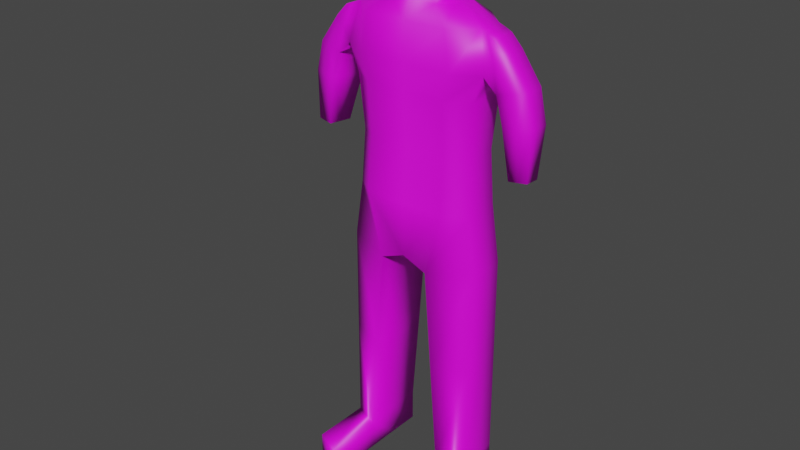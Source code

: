 # Source: secondHumanPlayer.blend  (saved by Blender 2.80.75; exported with 4.5.12 LTS)
import bpy
from mathutils import Matrix  # noqa: F401  (used for matrix-valued properties, if any)

bpy.ops.wm.read_factory_settings(use_empty=True)
scene = bpy.context.scene
scene.name = 'Scene'

# ---- collections
col_collection = bpy.data.collections.new('Collection'); scene.collection.children.link(col_collection)

# ---- images (referenced by path relative to the original .blend; pixels are not part of the script)
import os
ASSET_DIR = os.environ.get("B2B_ASSET_DIR", "")  # directory of the original .blend (textures are referenced by path, not embedded)
HERE = os.path.dirname(os.path.abspath(__file__))  # packed textures are extracted next to this script under _unpacked/

def load_image(name, relpath, width, height, colorspace="sRGB"):
    """Load a texture the original file referenced (path relative to the .blend, or extracted next to this script)."""
    p = next((c for c in (os.path.join(HERE, relpath), os.path.join(ASSET_DIR, relpath)) if relpath and os.path.exists(c)), "")
    if p:
        img = bpy.data.images.load(p, check_existing=True)
        img.name = name
    else:  # same state as the original file: an image datablock whose file is absent (Cycles renders it pink)
        img = bpy.data.images.new(name, width, height)
        img.source = "FILE"
        img.filepath = "//" + (relpath or name)
    img.colorspace_settings.name = colorspace
    return img
img_humanuv_psd = load_image('HumanUV.psd', 'HumanUV.jpg', 1024, 1024, 'sRGB')

# ---- materials (node trees are filled in below, after node groups)
mat_material_001 = bpy.data.materials.new('Material.001')

# ---- material node trees
mat_material_001.use_nodes = True; mat_material_001.node_tree.nodes.clear()
_N = mat_material_001.node_tree.nodes; _L = mat_material_001.node_tree.links
n0 = _N.new('ShaderNodeOutputMaterial'); n0.name = 'Material Output'; n0.location = (300, 300)
n1 = _N.new('ShaderNodeBsdfPrincipled'); n1.name = 'Principled BSDF'; n1.location = (10, 300)
n1.distribution = 'GGX'
n1.subsurface_method = 'BURLEY'
n1.inputs[3].default_value = 1.45
n1.inputs[27].default_value = (0.0, 0.0, 0.0, 1.0)
n1.inputs[28].default_value = 1.0
n2 = _N.new('ShaderNodeTexImage'); n2.name = 'Image Texture'; n2.location = (-338, 294)
n2.image = img_humanuv_psd
_L.new(n1.outputs[0], n0.inputs[0])
_L.new(n2.outputs[0], n1.inputs[0])
n0.is_active_output = True

# ---- world
world_world = bpy.data.worlds.new('World'); scene.world = world_world
world_world.use_nodes = True; world_world.node_tree.nodes.clear()
_N = world_world.node_tree.nodes; _L = world_world.node_tree.links
n0 = _N.new('ShaderNodeOutputWorld'); n0.name = 'World Output'; n0.location = (300, 300)
n1 = _N.new('ShaderNodeBackground'); n1.name = 'Background'; n1.location = (10, 300)
n1.inputs[0].default_value = (0.05088, 0.05088, 0.05088, 1.0)
_L.new(n1.outputs[0], n0.inputs[0])
n0.is_active_output = True
world_world.color = (0.05088, 0.05088, 0.05088)
world_world.use_sun_shadow = False
world_world.sun_shadow_jitter_overblur = 0.0

# ---- meshes
me_cube_005 = bpy.data.meshes.new('Cube.005')
me_cube_005.from_pydata([(1.154, -0.3078, 1.401), (1.154, 0.3087, 1.401), (0.963, -0.3022, -0.6763), (1.0, -0.3022, 1.0), (0.963, 0.3022, -0.6763), (1.0, 0.3022, 1.0), (0.13, 0.668, -0.8063), (1.023, -0.2036, 1.992), (1.023, 0.1846, 1.992), (0.5834, -0.2036, 2.226), (0.5834, 0.1846, 2.226), (0.7481, -0.5215, 1.401), (0.6484, 0.5215, 1.0), (0.6484, -0.5215, -0.6763), (0.5184, 0.668, -0.8063), (0.7481, 0.5215, 1.401), (0.6484, -0.5215, 1.0), (0.6631, -0.5215, 1.992), (0.6631, 0.5215, 1.992), (0.3783, -0.3445, 2.226), (0.3783, 0.3255, 2.226), (1.096, -0.3022, -1.569), (1.096, 0.3022, -1.569), (0.3989, -0.5215, -1.672), (0.5184, 0.668, -1.384), (0.13, 0.668, -1.384), (1.431, 0.1449, 1.739), (1.431, -0.2433, 1.739), (1.26, 0.1449, 1.918), (1.26, -0.2433, 1.918), (1.366, -0.3078, 1.205), (1.366, 0.3087, 1.205), (1.749, 0.1449, 1.294), (1.749, -0.2433, 1.294), (1.154, 0.0, 1.401), (0.963, 0.0, -0.6763), (1.0, 0.0, 1.0), (1.023, 0.0, 1.992), (0.5834, 0.0, 2.226), (0.3783, 0.0, 2.226), (1.096, 0.0, -1.569), (0.3989, 0.0, -1.672), (1.431, -0.06184, 1.739), (1.26, -0.06184, 1.918), (1.366, 0.0, 1.205), (1.749, -0.06184, 1.294), (1.293, -0.283, 1.57), (1.142, -0.2316, 1.955), (1.142, 0.1728, 1.955), (1.293, 0.234, 1.57), (1.557, -0.283, 1.249), (1.557, 0.234, 1.249), (1.586, -0.08235, 0.03382), (1.142, -0.03107, 1.955), (1.467, -0.01111, 0.7727), (1.482, -0.3175, 0.8005), (1.862, -0.05068, 0.805), (1.871, -0.2312, 0.8217), (1.677, -0.2816, 0.812), (1.652, 0.2326, 0.7645), (1.852, 0.1549, 0.786), (1.452, 0.2957, 0.7449), (1.596, -0.2891, 0.05248), (1.852, -0.1089, 0.05555), (1.858, -0.2302, 0.06676), (1.727, -0.2641, 0.06025), (1.71, 0.08142, 0.02833), (1.845, 0.02925, 0.04278), (1.576, 0.1229, 0.01516), (1.719, -0.09574, 0.04469), (1.096, 0.0, -4.869), (1.096, 0.3022, -4.869), (0.6484, -0.5215, -4.814), (1.096, -0.3022, -4.869), (0.6484, 0.5215, -4.814), (0.6484, 0.0, -4.814), (1.096, 0.0, -5.363), (1.096, 0.3022, -5.363), (0.6484, -0.5215, -5.308), (1.096, -0.3022, -5.363), (0.6484, 0.5215, -5.308), (0.6484, 0.0, -5.308), (0.6484, -1.448, -4.814), (1.096, -1.229, -4.869), (1.096, -1.229, -5.363), (0.6484, -1.448, -5.308), (0.2193, -0.2569, 2.483), (0.2328, 0.2372, 2.483), (0.3783, 0.0, 2.483), (0.2543, -0.3715, 2.704), (0.2742, 0.3554, 2.704), (0.4882, 0.006445, 2.704), (0.2698, -0.3821, 3.322), (0.2931, 0.3657, 3.322), (0.5435, 0.006717, 3.322), (0.1912, -0.1507, 3.531), (0.1992, 0.1406, 3.531), (0.2849, 0.0007616, 3.531), (0.6484, 0.5215, -0.6763), (0.3989, 0.5215, -1.672), (0.9272, 0.2658, 0.1618), (0.9272, -0.2658, 0.1618), (0.6342, -0.4587, 0.1618), (0.6342, 0.4587, 0.1618), (0.9272, 0.0, 0.1618), (0.0, -0.5215, 1.401), (-1.154, -0.3078, 1.401), (-1.154, 0.3087, 1.401), (0.0, 0.5215, 1.401), (-0.963, -0.3022, -0.6763), (-1.0, -0.3022, 1.0), (-0.963, 0.3022, -0.6763), (-1.0, 0.3022, 1.0), (-0.13, 0.668, -0.8063), (0.0, 0.5215, 1.0), (0.0, -0.5215, -0.6763), (0.0, -0.5215, 1.0), (-1.023, -0.2036, 1.992), (0.0, -0.5215, 1.992), (-1.023, 0.1846, 1.992), (0.0, 0.5215, 1.992), (-0.5834, -0.2036, 2.226), (0.0, -0.3445, 2.226), (-0.5834, 0.1846, 2.226), (0.0, 0.3255, 2.226), (-0.7481, -0.5215, 1.401), (-0.6484, 0.5215, 1.0), (-0.6484, -0.5215, -0.6763), (-0.5184, 0.668, -0.8063), (-0.7481, 0.5215, 1.401), (-0.6484, -0.5215, 1.0), (-0.6631, -0.5215, 1.992), (-0.6631, 0.5215, 1.992), (-0.3783, -0.3445, 2.226), (-0.3783, 0.3255, 2.226), (-1.096, -0.3022, -1.569), (-1.096, 0.3022, -1.569), (-0.3989, -0.5215, -1.672), (-0.5184, 0.668, -1.384), (-0.13, 0.668, -1.384), (0.0, -0.5215, -1.514), (-1.431, 0.1449, 1.739), (-1.431, -0.2433, 1.739), (-1.26, 0.1449, 1.918), (-1.26, -0.2433, 1.918), (-1.366, -0.3078, 1.205), (-1.366, 0.3087, 1.205), (-1.749, 0.1449, 1.294), (-1.749, -0.2433, 1.294), (-1.154, 0.0, 1.401), (-0.963, 0.0, -0.6763), (-1.0, 0.0, 1.0), (0.0, 0.0, 1.401), (0.0, 0.0, 1.0), (0.0, 0.0, -0.6763), (-1.023, 0.0, 1.992), (0.0, 0.0, 1.992), (-0.5834, 0.0, 2.226), (0.0, 0.0, 2.226), (-0.3783, 0.0, 2.226), (-1.096, 0.0, -1.569), (0.0, 0.0, -1.514), (-0.3989, 0.0, -1.672), (-1.431, -0.06184, 1.739), (-1.26, -0.06184, 1.918), (-1.366, 0.0, 1.205), (-1.749, -0.06184, 1.294), (-1.293, -0.283, 1.57), (-1.142, -0.2316, 1.955), (-1.142, 0.1728, 1.955), (-1.293, 0.234, 1.57), (-1.557, -0.283, 1.249), (-1.557, 0.234, 1.249), (-1.586, -0.08235, 0.03382), (-1.142, -0.03107, 1.955), (-1.467, -0.01111, 0.7727), (-1.482, -0.3175, 0.8005), (-1.862, -0.05068, 0.805), (-1.871, -0.2312, 0.8217), (-1.677, -0.2816, 0.812), (-1.652, 0.2326, 0.7645), (-1.852, 0.1549, 0.786), (-1.452, 0.2957, 0.7449), (-1.596, -0.2891, 0.05248), (-1.852, -0.1089, 0.05555), (-1.858, -0.2302, 0.06676), (-1.727, -0.2641, 0.06025), (-1.71, 0.08142, 0.02833), (-1.845, 0.02925, 0.04278), (-1.576, 0.1229, 0.01516), (-1.719, -0.09574, 0.04469), (-1.096, 0.0, -4.869), (-1.096, 0.3022, -4.869), (-0.6484, -0.5215, -4.814), (-1.096, -0.3022, -4.869), (-0.6484, 0.5215, -4.814), (-0.6484, 0.0, -4.814), (-1.096, 0.0, -5.363), (-1.096, 0.3022, -5.363), (-0.6484, -0.5215, -5.308), (-1.096, -0.3022, -5.363), (-0.6484, 0.5215, -5.308), (-0.6484, 0.0, -5.308), (-0.6484, -1.448, -4.814), (-1.096, -1.229, -4.869), (-1.096, -1.229, -5.363), (-0.6484, -1.448, -5.308), (-0.2193, -0.2569, 2.483), (0.0, -0.3445, 2.483), (0.0, 0.0, 2.483), (0.0, 0.3255, 2.483), (-0.2328, 0.2372, 2.483), (-0.3783, 0.0, 2.483), (-0.2543, -0.3715, 2.704), (0.0, -0.5003, 2.704), (0.0, 0.006445, 2.704), (0.0, 0.4853, 2.704), (-0.2742, 0.3554, 2.704), (-0.4882, 0.006445, 2.704), (-0.2698, -0.3821, 3.322), (0.0, -0.5145, 3.322), (0.0, 0.006717, 3.322), (0.0, 0.4993, 3.322), (-0.2931, 0.3657, 3.322), (-0.5435, 0.006717, 3.322), (-0.1912, -0.1507, 3.531), (0.0, -0.2023, 3.531), (0.0, 0.0007616, 3.531), (0.0, 0.1926, 3.531), (-0.1992, 0.1406, 3.531), (-0.2849, 0.0007616, 3.531), (-0.6484, 0.5215, -0.6763), (0.0, 0.5215, -0.6763), (-0.3989, 0.5215, -1.672), (0.0, 0.5215, -1.514), (-0.9272, 0.2658, 0.1618), (-0.9272, -0.2658, 0.1618), (0.0, -0.4587, 0.1618), (0.0, 0.4587, 0.1618), (-0.6342, -0.4587, 0.1618), (-0.6342, 0.4587, 0.1618), (0.0, 0.0, 0.1618), (-0.9272, 0.0, 0.1618), (1.096, -0.3022, -3.219), (1.096, 0.0, -3.219), (0.5237, 0.0, -3.243), (0.5237, -0.5215, -3.243), (1.096, 0.3022, -3.219), (0.5237, 0.5215, -3.243), (-1.096, -0.3022, -3.219), (-1.096, 0.0, -3.219), (-0.5237, 0.0, -3.243), (-0.5237, -0.5215, -3.243), (-1.096, 0.3022, -3.219), (-0.5237, 0.5215, -3.243)], [], [(103, 12, 5, 100), (104, 36, 3, 101), (12, 114, 108, 15), (13, 115, 140, 23), (47, 46, 27, 29), (16, 3, 0, 11), (36, 5, 1, 34), (102, 16, 116, 237), (15, 108, 120, 18), (11, 0, 7, 17), (17, 7, 9, 19), (18, 120, 124, 20), (37, 8, 10, 38), (8, 18, 20, 10), (118, 17, 19, 122), (38, 39, 19, 9), (105, 11, 17, 118), (1, 15, 18, 8), (101, 3, 16, 102), (116, 16, 11, 105), (35, 2, 21, 40), (5, 12, 15, 1), (238, 114, 12, 103), (246, 245, 75, 72), (161, 41, 23, 140), (6, 14, 24, 25), (2, 13, 23, 21), (98, 4, 22, 99), (42, 26, 28, 43), (53, 47, 29, 43), (46, 0, 30, 50), (49, 48, 28, 26), (30, 44, 54, 55), (34, 1, 31, 44), (42, 27, 33, 45), (49, 26, 32, 51), (26, 42, 45, 32), (0, 34, 44, 30), (33, 50, 58, 57), (48, 53, 43, 28), (27, 42, 43, 29), (234, 99, 41, 161), (244, 243, 73, 70), (4, 35, 40, 22), (10, 20, 39, 38), (7, 37, 38, 9), (3, 36, 34, 0), (100, 5, 36, 104), (8, 37, 53, 48), (44, 31, 61, 54), (1, 49, 51, 31), (50, 30, 55, 58), (1, 8, 48, 49), (27, 46, 50, 33), (37, 7, 47, 53), (7, 0, 46, 47), (54, 61, 68, 52), (61, 59, 66, 68), (56, 57, 64, 63), (59, 60, 67, 66), (31, 51, 59, 61), (32, 45, 56, 60), (51, 32, 60, 59), (45, 33, 57, 56), (69, 66, 67, 63), (65, 69, 63, 64), (62, 52, 69, 65), (52, 68, 66, 69), (57, 58, 65, 64), (55, 54, 52, 62), (58, 55, 62, 65), (60, 56, 63, 67), (74, 71, 77, 80), (70, 73, 79, 76), (247, 244, 70, 71), (248, 247, 71, 74), (243, 246, 72, 73), (245, 248, 74, 75), (81, 76, 79, 78), (80, 77, 76, 81), (71, 70, 76, 77), (75, 74, 80, 81), (72, 75, 81, 78), (78, 79, 84, 85), (83, 82, 85, 84), (73, 72, 82, 83), (72, 78, 85, 82), (79, 73, 83, 84), (39, 20, 87, 88), (88, 87, 90, 91), (122, 19, 86, 208), (19, 39, 88, 86), (20, 124, 210, 87), (86, 88, 91, 89), (87, 210, 216, 90), (208, 86, 89, 214), (92, 94, 97, 95), (90, 216, 222, 93), (214, 89, 92, 220), (91, 90, 93, 94), (89, 91, 94, 92), (95, 97, 96, 228, 227, 226), (93, 222, 228, 96), (220, 92, 95, 226), (94, 93, 96, 97), (14, 6, 232, 98), (25, 24, 99, 234), (24, 14, 98, 99), (6, 25, 234, 232), (4, 100, 104, 35), (232, 238, 103, 98), (2, 101, 102, 13), (13, 102, 237, 115), (35, 104, 101, 2), (98, 103, 100, 4), (153, 152, 105, 116), (240, 235, 112, 126), (242, 236, 110, 151), (126, 129, 108, 114), (127, 137, 140, 115), (168, 144, 142, 167), (130, 125, 106, 110), (151, 149, 107, 112), (239, 237, 116, 130), (241, 154, 232, 238), (156, 158, 122, 118), (129, 132, 120, 108), (152, 156, 118, 105), (125, 131, 117, 106), (131, 133, 121, 117), (132, 134, 124, 120), (155, 157, 123, 119), (119, 123, 134, 132), (118, 122, 133, 131), (157, 121, 133, 159), (105, 118, 131, 125), (107, 119, 132, 129), (236, 239, 130, 110), (116, 105, 125, 130), (150, 160, 135, 109), (112, 107, 129, 126), (238, 240, 126, 114), (252, 193, 196, 251), (161, 140, 137, 162), (113, 139, 138, 128), (109, 135, 137, 127), (231, 233, 136, 111), (154, 161, 234, 232), (163, 164, 143, 141), (174, 164, 144, 168), (167, 171, 145, 106), (170, 141, 143, 169), (145, 176, 175, 165), (149, 165, 146, 107), (163, 166, 148, 142), (170, 172, 147, 141), (141, 147, 166, 163), (106, 145, 165, 149), (148, 178, 179, 171), (169, 143, 164, 174), (142, 144, 164, 163), (115, 140, 161, 154), (234, 161, 162, 233), (250, 191, 194, 249), (111, 136, 160, 150), (123, 157, 159, 134), (117, 121, 157, 155), (108, 120, 156, 152), (120, 124, 158, 156), (237, 115, 154, 241), (110, 106, 149, 151), (235, 242, 151, 112), (114, 108, 152, 153), (119, 169, 174, 155), (165, 175, 182, 146), (107, 146, 172, 170), (171, 179, 176, 145), (107, 170, 169, 119), (142, 148, 171, 167), (155, 174, 168, 117), (117, 168, 167, 106), (175, 173, 189, 182), (182, 189, 187, 180), (177, 184, 185, 178), (180, 187, 188, 181), (146, 182, 180, 172), (147, 181, 177, 166), (172, 180, 181, 147), (166, 177, 178, 148), (190, 184, 188, 187), (186, 185, 184, 190), (183, 186, 190, 173), (173, 190, 187, 189), (178, 185, 186, 179), (176, 183, 173, 175), (179, 186, 183, 176), (181, 188, 184, 177), (195, 201, 198, 192), (191, 197, 200, 194), (253, 192, 191, 250), (254, 195, 192, 253), (249, 194, 193, 252), (251, 196, 195, 254), (202, 199, 200, 197), (201, 202, 197, 198), (192, 198, 197, 191), (196, 202, 201, 195), (193, 199, 202, 196), (199, 206, 205, 200), (204, 205, 206, 203), (194, 204, 203, 193), (193, 203, 206, 199), (200, 205, 204, 194), (159, 212, 211, 134), (212, 218, 217, 211), (122, 208, 207, 133), (133, 207, 212, 159), (124, 210, 209, 158), (134, 211, 210, 124), (158, 209, 208, 122), (216, 222, 221, 215), (207, 213, 218, 212), (209, 215, 214, 208), (210, 216, 215, 209), (211, 217, 216, 210), (208, 214, 213, 207), (219, 225, 230, 224), (217, 223, 222, 216), (214, 220, 219, 213), (218, 224, 223, 217), (213, 219, 224, 218), (215, 221, 220, 214), (225, 226, 227, 228, 229, 230), (221, 227, 226, 220), (222, 228, 227, 221), (223, 229, 228, 222), (220, 226, 225, 219), (224, 230, 229, 223), (128, 231, 232, 113), (139, 234, 233, 138), (138, 233, 231, 128), (113, 232, 234, 139), (111, 150, 242, 235), (116, 237, 241, 153), (232, 231, 240, 238), (109, 127, 239, 236), (153, 241, 238, 114), (127, 115, 237, 239), (150, 109, 236, 242), (231, 111, 235, 240), (41, 99, 248, 245), (21, 23, 246, 243), (99, 22, 247, 248), (22, 40, 244, 247), (40, 21, 243, 244), (23, 41, 245, 246), (162, 251, 254, 233), (135, 249, 252, 137), (233, 254, 253, 136), (136, 253, 250, 160), (160, 250, 249, 135), (137, 252, 251, 162)])
me_cube_005.polygons.foreach_set('use_smooth', [True] * 262)
_uv = me_cube_005.uv_layers.new(name='UVMap')
_uv.uv.foreach_set('vector', [0.3131, 0.1204, 0.4255, 0.1177, 0.4231, 0.17, 0.314, 0.1686, 0.3136, 0.2039, 0.4211, 0.2057, 0.4222, 0.2414, 0.3127, 0.2393, 0.4255, 0.1177, 0.4345, 0.02585, 0.4964, 0.03446, 0.4734, 0.1339, 0.2019, 0.2754, 0.1681, 0.3625, 0.04321, 0.2841, 0.1012, 0.2385, 0.3135, 0.4292, 0.2513, 0.4483, 0.2593, 0.4143, 0.2974, 0.4184, 0.4232, 0.2943, 0.4222, 0.2414, 0.4671, 0.2332, 0.4721, 0.2791, 0.4211, 0.2057, 0.4231, 0.17, 0.4674, 0.1787, 0.4653, 0.2064, 0.31, 0.288, 0.4232, 0.2943, 0.4299, 0.3882, 0.3002, 0.3819, 0.4734, 0.1339, 0.4964, 0.03446, 0.5815, 0.07129, 0.5369, 0.1454, 0.4721, 0.2791, 0.4671, 0.2332, 0.5195, 0.2262, 0.5368, 0.2685, 0.5368, 0.2685, 0.5195, 0.2262, 0.5781, 0.2343, 0.5906, 0.2719, 0.5369, 0.1454, 0.5815, 0.07129, 0.6206, 0.09601, 0.5899, 0.1445, 0.5205, 0.2063, 0.52, 0.1888, 0.5771, 0.1804, 0.5793, 0.2062, 0.52, 0.1888, 0.5369, 0.1454, 0.5899, 0.1445, 0.5771, 0.1804, 0.5813, 0.3459, 0.5368, 0.2685, 0.5906, 0.2719, 0.6206, 0.3227, 0.5288, 0.7386, 0.5287, 0.7711, 0.4764, 0.7619, 0.5, 0.7365, 0.4932, 0.3812, 0.4721, 0.2791, 0.5368, 0.2685, 0.5813, 0.3459, 0.4674, 0.1787, 0.4734, 0.1339, 0.5369, 0.1454, 0.52, 0.1888, 0.3127, 0.2393, 0.4222, 0.2414, 0.4232, 0.2943, 0.31, 0.288, 0.4299, 0.3882, 0.4232, 0.2943, 0.4721, 0.2791, 0.4932, 0.3812, 0.2132, 0.2022, 0.2106, 0.2316, 0.1453, 0.2159, 0.1453, 0.1987, 0.4231, 0.17, 0.4255, 0.1177, 0.4734, 0.1339, 0.4674, 0.1787, 0.3066, 0.02838, 0.4345, 0.02585, 0.4255, 0.1177, 0.3131, 0.1204, 0.8648, 0.6893, 0.8642, 0.653, 0.9736, 0.6512, 0.9742, 0.6874, 0.02777, 0.1855, 0.09343, 0.1954, 0.1012, 0.2385, 0.04321, 0.2841, 0.167, 0.07789, 0.1785, 0.1152, 0.1353, 0.1333, 0.1119, 0.1059, 0.2106, 0.2316, 0.2019, 0.2754, 0.1012, 0.2385, 0.1453, 0.2159, 0.2061, 0.1284, 0.2111, 0.1705, 0.1446, 0.1814, 0.1119, 0.151, 0.2503, 0.6783, 0.2522, 0.6479, 0.2858, 0.6487, 0.2877, 0.6785, 0.307, 0.672, 0.3095, 0.7047, 0.2887, 0.7076, 0.2877, 0.6785, 0.2513, 0.4483, 0.2442, 0.4813, 0.1945, 0.4768, 0.1836, 0.445, 0.2494, 0.6135, 0.3022, 0.6413, 0.2858, 0.6487, 0.2522, 0.6479, 0.1945, 0.4768, 0.1981, 0.5294, 0.133, 0.5301, 0.1274, 0.4885, 0.2441, 0.5288, 0.2461, 0.5792, 0.1988, 0.5814, 0.1981, 0.5294, 0.2503, 0.6783, 0.2484, 0.7063, 0.1644, 0.6936, 0.171, 0.6676, 0.2494, 0.6135, 0.2522, 0.6479, 0.1777, 0.6399, 0.1885, 0.6121, 0.2522, 0.6479, 0.2503, 0.6783, 0.171, 0.6676, 0.1777, 0.6399, 0.2442, 0.4813, 0.2441, 0.5288, 0.1981, 0.5294, 0.1945, 0.4768, 0.1728, 0.4149, 0.1836, 0.445, 0.1142, 0.4623, 0.09964, 0.4357, 0.3022, 0.6413, 0.307, 0.672, 0.2877, 0.6785, 0.2858, 0.6487, 0.2484, 0.7063, 0.2503, 0.6783, 0.2877, 0.6785, 0.2887, 0.7076, 0.07394, 0.1026, 0.1119, 0.151, 0.09343, 0.1954, 0.02777, 0.1855, 0.8654, 0.5531, 0.8666, 0.5322, 0.9811, 0.5387, 0.9799, 0.5596, 0.2111, 0.1705, 0.2132, 0.2022, 0.1453, 0.1987, 0.1446, 0.1814, 0.5549, 0.7371, 0.5781, 0.7626, 0.5287, 0.7711, 0.5288, 0.7386, 0.5195, 0.2262, 0.5205, 0.2063, 0.5793, 0.2062, 0.5781, 0.2343, 0.4222, 0.2414, 0.4211, 0.2057, 0.4653, 0.2064, 0.4671, 0.2332, 0.314, 0.1686, 0.4231, 0.17, 0.4211, 0.2057, 0.3136, 0.2039, 0.32, 0.6341, 0.3264, 0.6641, 0.307, 0.672, 0.3022, 0.6413, 0.1981, 0.5294, 0.1988, 0.5814, 0.1339, 0.5712, 0.133, 0.5301, 0.2461, 0.5792, 0.2494, 0.6135, 0.1885, 0.6121, 0.1988, 0.5814, 0.1836, 0.445, 0.1945, 0.4768, 0.1274, 0.4885, 0.1142, 0.4623, 0.2461, 0.5792, 0.32, 0.6341, 0.3022, 0.6413, 0.2494, 0.6135, 0.2593, 0.4143, 0.2513, 0.4483, 0.1836, 0.445, 0.1728, 0.4149, 0.3264, 0.6641, 0.33, 0.6982, 0.3095, 0.7047, 0.307, 0.672, 0.33, 0.4402, 0.2442, 0.4813, 0.2513, 0.4483, 0.3135, 0.4292, 0.133, 0.5301, 0.1339, 0.5712, 0.07213, 0.5648, 0.05671, 0.5539, 0.1339, 0.5712, 0.1266, 0.5956, 0.06587, 0.5727, 0.07213, 0.5648, 0.106, 0.6436, 0.09467, 0.6661, 0.0254, 0.5906, 0.04577, 0.5865, 0.1266, 0.5956, 0.117, 0.6186, 0.06022, 0.5824, 0.06587, 0.5727, 0.1988, 0.5814, 0.1885, 0.6121, 0.1266, 0.5956, 0.1339, 0.5712, 0.1777, 0.6399, 0.171, 0.6676, 0.106, 0.6436, 0.117, 0.6186, 0.1885, 0.6121, 0.1777, 0.6399, 0.117, 0.6186, 0.1266, 0.5956, 0.171, 0.6676, 0.1644, 0.6936, 0.09467, 0.6661, 0.106, 0.6436, 0.04781, 0.5683, 0.06587, 0.5727, 0.06022, 0.5824, 0.04577, 0.5865, 0.02058, 0.5623, 0.04781, 0.5683, 0.04577, 0.5865, 0.0254, 0.5906, 0.02677, 0.5341, 0.05671, 0.5539, 0.04781, 0.5683, 0.02058, 0.5623, 0.05671, 0.5539, 0.07213, 0.5648, 0.06587, 0.5727, 0.04781, 0.5683, 0.09964, 0.4357, 0.1142, 0.4623, 0.01676, 0.5169, 0.006479, 0.4997, 0.1274, 0.4885, 0.133, 0.5301, 0.05671, 0.5539, 0.02677, 0.5341, 0.1142, 0.4623, 0.1274, 0.4885, 0.02677, 0.5341, 0.01676, 0.5169, 0.117, 0.6186, 0.106, 0.6436, 0.04577, 0.5865, 0.06022, 0.5824, 0.8351, 0.4171, 0.8024, 0.4855, 0.7403, 0.4451, 0.7836, 0.4194, 0.1893, 0.889, 0.1471, 0.889, 0.1471, 0.82, 0.1893, 0.82, 0.8642, 0.5741, 0.8654, 0.5531, 0.9799, 0.5596, 0.9787, 0.5806, 0.8636, 0.6168, 0.8642, 0.5741, 0.9787, 0.5806, 0.973, 0.615, 0.8669, 0.732, 0.8648, 0.6893, 0.9742, 0.6874, 0.9811, 0.7216, 0.8642, 0.653, 0.8636, 0.6168, 0.973, 0.615, 0.9736, 0.6512, 0.7623, 0.3802, 0.7164, 0.4117, 0.6956, 0.3776, 0.7355, 0.3309, 0.7836, 0.4194, 0.7403, 0.4451, 0.7164, 0.4117, 0.7623, 0.3802, 0.2315, 0.889, 0.1893, 0.889, 0.1893, 0.82, 0.2315, 0.82, 0.8137, 0.3568, 0.8351, 0.4171, 0.7836, 0.4194, 0.7623, 0.3802, 0.7823, 0.3003, 0.8137, 0.3568, 0.7623, 0.3802, 0.7355, 0.3309, 0.7355, 0.3309, 0.6956, 0.3776, 0.661, 0.2634, 0.7137, 0.2717, 0.7241, 0.2048, 0.7286, 0.2663, 0.7137, 0.2717, 0.661, 0.2634, 0.8351, 0.2591, 0.7823, 0.3003, 0.7286, 0.2663, 0.7241, 0.2048, 0.7823, 0.3003, 0.7355, 0.3309, 0.7137, 0.2717, 0.7286, 0.2663, 0.1471, 0.82, 0.1471, 0.889, 0.0178, 0.889, 0.0178, 0.82, 0.5287, 0.7711, 0.5781, 0.7626, 0.5802, 0.8127, 0.5291, 0.8158, 0.5291, 0.8158, 0.5802, 0.8127, 0.5851, 0.8538, 0.5299, 0.8517, 0.4261, 0.7819, 0.4764, 0.7619, 0.4737, 0.813, 0.4342, 0.8175, 0.4764, 0.7619, 0.5287, 0.7711, 0.5291, 0.8158, 0.4737, 0.813, 0.5781, 0.7626, 0.6289, 0.781, 0.6218, 0.8165, 0.5802, 0.8127, 0.4737, 0.813, 0.5291, 0.8158, 0.5299, 0.8517, 0.4689, 0.854, 0.5802, 0.8127, 0.6218, 0.8165, 0.6289, 0.8582, 0.5851, 0.8538, 0.4342, 0.8175, 0.4737, 0.813, 0.4689, 0.854, 0.4276, 0.8589, 0.4822, 0.9316, 0.5297, 0.9191, 0.5295, 0.951, 0.5103, 0.9591, 0.5851, 0.8538, 0.6289, 0.8582, 0.6146, 0.948, 0.5729, 0.9297, 0.4276, 0.8589, 0.4689, 0.854, 0.4822, 0.9316, 0.4427, 0.9489, 0.5299, 0.8517, 0.5851, 0.8538, 0.5729, 0.9297, 0.5297, 0.9191, 0.4689, 0.854, 0.5299, 0.8517, 0.5297, 0.9191, 0.4822, 0.9316, 0.5103, 0.9591, 0.5295, 0.951, 0.5472, 0.9581, 0.5643, 0.9847, 0.5301, 0.9913, 0.4939, 0.9849, 0.5729, 0.9297, 0.6146, 0.948, 0.5643, 0.9847, 0.5472, 0.9581, 0.4427, 0.9489, 0.4822, 0.9316, 0.5103, 0.9591, 0.4939, 0.9849, 0.5297, 0.9191, 0.5729, 0.9297, 0.5472, 0.9581, 0.5295, 0.951, 0.1785, 0.1152, 0.167, 0.07789, 0.1781, 0.04326, 0.2061, 0.1284, 0.1119, 0.1059, 0.1353, 0.1333, 0.1119, 0.151, 0.07394, 0.1026, 0.1353, 0.1333, 0.1785, 0.1152, 0.2061, 0.1284, 0.1119, 0.151, 0.167, 0.07789, 0.1119, 0.1059, 0.07394, 0.1026, 0.1781, 0.04326, 0.2111, 0.1705, 0.314, 0.1686, 0.3136, 0.2039, 0.2132, 0.2022, 0.1781, 0.04326, 0.3066, 0.02838, 0.3131, 0.1204, 0.2061, 0.1284, 0.2106, 0.2316, 0.3127, 0.2393, 0.31, 0.288, 0.2019, 0.2754, 0.2019, 0.2754, 0.31, 0.288, 0.3002, 0.3819, 0.1681, 0.3625, 0.2132, 0.2022, 0.3136, 0.2039, 0.3127, 0.2393, 0.2106, 0.2316, 0.2061, 0.1284, 0.3131, 0.1204, 0.314, 0.1686, 0.2111, 0.1705, 0.1968, 0.761, 0.1682, 0.761, 0.1682, 0.7981, 0.1968, 0.7981, 0.3131, 0.1204, 0.314, 0.1686, 0.4231, 0.17, 0.4255, 0.1177, 0.3136, 0.2039, 0.3127, 0.2393, 0.4222, 0.2414, 0.4211, 0.2057, 0.4255, 0.1177, 0.4734, 0.1339, 0.4964, 0.03446, 0.4345, 0.02585, 0.2019, 0.2754, 0.1012, 0.2385, 0.04321, 0.2841, 0.1681, 0.3625, 0.6338, 0.4409, 0.6177, 0.4301, 0.5796, 0.426, 0.5716, 0.46, 0.4232, 0.2943, 0.4721, 0.2791, 0.4671, 0.2332, 0.4222, 0.2414, 0.4211, 0.2057, 0.4653, 0.2064, 0.4674, 0.1787, 0.4231, 0.17, 0.31, 0.288, 0.3002, 0.3819, 0.4299, 0.3882, 0.4232, 0.2943, 0.2564, 0.761, 0.316, 0.761, 0.316, 0.7238, 0.2564, 0.7283, 0.1262, 0.761, 0.1096, 0.761, 0.1096, 0.7855, 0.1262, 0.7981, 0.4734, 0.1339, 0.5369, 0.1454, 0.5815, 0.07129, 0.4964, 0.03446, 0.1682, 0.761, 0.1262, 0.761, 0.1262, 0.7981, 0.1682, 0.7981, 0.4721, 0.2791, 0.5368, 0.2685, 0.5195, 0.2262, 0.4671, 0.2332, 0.5368, 0.2685, 0.5906, 0.2719, 0.5781, 0.2343, 0.5195, 0.2262, 0.5369, 0.1454, 0.5899, 0.1445, 0.6206, 0.09601, 0.5815, 0.07129, 0.5205, 0.2063, 0.5793, 0.2062, 0.5771, 0.1804, 0.52, 0.1888, 0.52, 0.1888, 0.5771, 0.1804, 0.5899, 0.1445, 0.5369, 0.1454, 0.5813, 0.3459, 0.6206, 0.3227, 0.5906, 0.2719, 0.5368, 0.2685, 0.5288, 0.7386, 0.5, 0.7365, 0.4764, 0.7619, 0.5287, 0.7711, 0.4932, 0.3812, 0.5813, 0.3459, 0.5368, 0.2685, 0.4721, 0.2791, 0.4674, 0.1787, 0.52, 0.1888, 0.5369, 0.1454, 0.4734, 0.1339, 0.3127, 0.2393, 0.31, 0.288, 0.4232, 0.2943, 0.4222, 0.2414, 0.4299, 0.3882, 0.4932, 0.3812, 0.4721, 0.2791, 0.4232, 0.2943, 0.2132, 0.2022, 0.1453, 0.1987, 0.1453, 0.2159, 0.2106, 0.2316, 0.4231, 0.17, 0.4674, 0.1787, 0.4734, 0.1339, 0.4255, 0.1177, 0.3066, 0.02838, 0.3131, 0.1204, 0.4255, 0.1177, 0.4345, 0.02585, 0.8609, 0.9317, 0.9631, 0.93, 0.9626, 0.8961, 0.8603, 0.8979, 0.02777, 0.1855, 0.04321, 0.2841, 0.1012, 0.2385, 0.09343, 0.1954, 0.167, 0.07789, 0.1119, 0.1059, 0.1353, 0.1333, 0.1785, 0.1152, 0.2106, 0.2316, 0.1453, 0.2159, 0.1012, 0.2385, 0.2019, 0.2754, 0.2061, 0.1284, 0.1119, 0.151, 0.1446, 0.1814, 0.2111, 0.1705, 0.316, 0.761, 0.3756, 0.761, 0.3756, 0.7238, 0.316, 0.7238, 0.5706, 0.69, 0.6081, 0.6902, 0.6061, 0.6604, 0.5725, 0.6596, 0.6273, 0.6837, 0.6081, 0.6902, 0.609, 0.7193, 0.6298, 0.7164, 0.5716, 0.46, 0.5039, 0.4567, 0.5148, 0.4885, 0.5646, 0.4931, 0.5697, 0.6252, 0.5725, 0.6596, 0.6061, 0.6604, 0.6225, 0.653, 0.5148, 0.4885, 0.4477, 0.5002, 0.4533, 0.5418, 0.5184, 0.5411, 0.5644, 0.5405, 0.5184, 0.5411, 0.5191, 0.5931, 0.5664, 0.5909, 0.5706, 0.69, 0.4913, 0.6793, 0.4847, 0.7054, 0.5687, 0.7181, 0.5697, 0.6252, 0.5088, 0.6239, 0.498, 0.6517, 0.5725, 0.6596, 0.5725, 0.6596, 0.498, 0.6517, 0.4913, 0.6793, 0.5706, 0.69, 0.5646, 0.4931, 0.5148, 0.4885, 0.5184, 0.5411, 0.5644, 0.5405, 0.4931, 0.4266, 0.42, 0.4474, 0.4345, 0.474, 0.5039, 0.4567, 0.6225, 0.653, 0.6061, 0.6604, 0.6081, 0.6902, 0.6273, 0.6837, 0.5687, 0.7181, 0.609, 0.7193, 0.6081, 0.6902, 0.5706, 0.69, 0.316, 0.7981, 0.3756, 0.7981, 0.3756, 0.761, 0.316, 0.761, 0.07394, 0.1026, 0.02777, 0.1855, 0.09343, 0.1954, 0.1119, 0.151, 0.8615, 0.8046, 0.9684, 0.8106, 0.9695, 0.7911, 0.8626, 0.785, 0.2111, 0.1705, 0.1446, 0.1814, 0.1453, 0.1987, 0.2132, 0.2022, 0.5549, 0.7371, 0.5288, 0.7386, 0.5287, 0.7711, 0.5781, 0.7626, 0.5195, 0.2262, 0.5781, 0.2343, 0.5793, 0.2062, 0.5205, 0.2063, 0.1682, 0.7238, 0.1262, 0.7238, 0.1262, 0.761, 0.1682, 0.761, 0.1262, 0.7238, 0.1096, 0.7378, 0.1096, 0.761, 0.1262, 0.761, 0.2564, 0.7936, 0.316, 0.7981, 0.316, 0.761, 0.2564, 0.761, 0.4222, 0.2414, 0.4671, 0.2332, 0.4653, 0.2064, 0.4211, 0.2057, 0.314, 0.1686, 0.3136, 0.2039, 0.4211, 0.2057, 0.4231, 0.17, 0.1968, 0.7238, 0.1682, 0.7238, 0.1682, 0.761, 0.1968, 0.761, 0.6404, 0.6459, 0.6225, 0.653, 0.6273, 0.6837, 0.6468, 0.6758, 0.5184, 0.5411, 0.4533, 0.5418, 0.4542, 0.583, 0.5191, 0.5931, 0.5664, 0.5909, 0.5191, 0.5931, 0.5088, 0.6239, 0.5697, 0.6252, 0.5039, 0.4567, 0.4345, 0.474, 0.4477, 0.5002, 0.5148, 0.4885, 0.5664, 0.5909, 0.5697, 0.6252, 0.6225, 0.653, 0.6404, 0.6459, 0.5796, 0.426, 0.4931, 0.4266, 0.5039, 0.4567, 0.5716, 0.46, 0.6468, 0.6758, 0.6273, 0.6837, 0.6298, 0.7164, 0.6503, 0.7099, 0.6503, 0.4519, 0.6338, 0.4409, 0.5716, 0.46, 0.5646, 0.4931, 0.4533, 0.5418, 0.377, 0.5656, 0.3924, 0.5765, 0.4542, 0.583, 0.4542, 0.583, 0.3924, 0.5765, 0.3862, 0.5844, 0.4469, 0.6073, 0.4263, 0.6553, 0.3661, 0.5982, 0.3457, 0.6023, 0.415, 0.6778, 0.4469, 0.6073, 0.3862, 0.5844, 0.3805, 0.5941, 0.4373, 0.6303, 0.5191, 0.5931, 0.4542, 0.583, 0.4469, 0.6073, 0.5088, 0.6239, 0.498, 0.6517, 0.4373, 0.6303, 0.4263, 0.6553, 0.4913, 0.6793, 0.5088, 0.6239, 0.4469, 0.6073, 0.4373, 0.6303, 0.498, 0.6517, 0.4913, 0.6793, 0.4263, 0.6553, 0.415, 0.6778, 0.4847, 0.7054, 0.3681, 0.58, 0.3661, 0.5982, 0.3805, 0.5941, 0.3862, 0.5844, 0.3409, 0.574, 0.3457, 0.6023, 0.3661, 0.5982, 0.3681, 0.58, 0.3471, 0.5459, 0.3409, 0.574, 0.3681, 0.58, 0.377, 0.5656, 0.377, 0.5656, 0.3681, 0.58, 0.3862, 0.5844, 0.3924, 0.5765, 0.42, 0.4474, 0.3268, 0.5114, 0.3371, 0.5287, 0.4345, 0.474, 0.4477, 0.5002, 0.3471, 0.5459, 0.377, 0.5656, 0.4533, 0.5418, 0.4345, 0.474, 0.3371, 0.5287, 0.3471, 0.5459, 0.4477, 0.5002, 0.4373, 0.6303, 0.3805, 0.5941, 0.3661, 0.5982, 0.4263, 0.6553, 0.9856, 0.2388, 0.9317, 0.2412, 0.8865, 0.2681, 0.9514, 0.3104, 0.1893, 0.9788, 0.1893, 0.9098, 0.1471, 0.9098, 0.1471, 0.9788, 0.8604, 0.8241, 0.9673, 0.8302, 0.9684, 0.8106, 0.8615, 0.8046, 0.8598, 0.8641, 0.962, 0.8623, 0.9673, 0.8302, 0.8604, 0.8241, 0.8629, 0.9716, 0.9695, 0.9619, 0.9631, 0.93, 0.8609, 0.9317, 0.8603, 0.8979, 0.9626, 0.8961, 0.962, 0.8623, 0.8598, 0.8641, 0.9095, 0.2002, 0.8814, 0.1486, 0.8397, 0.1975, 0.8614, 0.2331, 0.9317, 0.2412, 0.9095, 0.2002, 0.8614, 0.2331, 0.8865, 0.2681, 0.2315, 0.9788, 0.2315, 0.9098, 0.1893, 0.9098, 0.1893, 0.9788, 0.9632, 0.1757, 0.9095, 0.2002, 0.9317, 0.2412, 0.9856, 0.2388, 0.9304, 0.1166, 0.8814, 0.1486, 0.9095, 0.2002, 0.9632, 0.1757, 0.8814, 0.1486, 0.8586, 0.08661, 0.8034, 0.07792, 0.8397, 0.1975, 0.8694, 0.01666, 0.8034, 0.07792, 0.8586, 0.08661, 0.8742, 0.08097, 0.9856, 0.0735, 0.8694, 0.01666, 0.8742, 0.08097, 0.9304, 0.1166, 0.9304, 0.1166, 0.8742, 0.08097, 0.8586, 0.08661, 0.8814, 0.1486, 0.1471, 0.9098, 0.0178, 0.9098, 0.0178, 0.9788, 0.1471, 0.9788, 0.5287, 0.7711, 0.5291, 0.8158, 0.5802, 0.8127, 0.5781, 0.7626, 0.5291, 0.8158, 0.5299, 0.8517, 0.5851, 0.8538, 0.5802, 0.8127, 0.4261, 0.7819, 0.4342, 0.8175, 0.4737, 0.813, 0.4764, 0.7619, 0.4764, 0.7619, 0.4737, 0.813, 0.5291, 0.8158, 0.5287, 0.7711, 0.1096, 0.7378, 0.09122, 0.7378, 0.09122, 0.761, 0.1096, 0.761, 0.5781, 0.7626, 0.5802, 0.8127, 0.6218, 0.8165, 0.6289, 0.781, 0.1096, 0.761, 0.09122, 0.761, 0.09122, 0.7855, 0.1096, 0.7855, 0.07552, 0.7264, 0.03157, 0.7254, 0.03157, 0.7605, 0.07552, 0.7605, 0.4737, 0.813, 0.4689, 0.854, 0.5299, 0.8517, 0.5291, 0.8158, 0.09122, 0.761, 0.07552, 0.7605, 0.07552, 0.7965, 0.09122, 0.7855, 0.09122, 0.7378, 0.07552, 0.7264, 0.07552, 0.7605, 0.09122, 0.761, 0.5802, 0.8127, 0.5851, 0.8538, 0.6289, 0.8582, 0.6218, 0.8165, 0.4342, 0.8175, 0.4276, 0.8589, 0.4689, 0.854, 0.4737, 0.813, 0.4822, 0.9316, 0.5103, 0.9591, 0.5295, 0.951, 0.5297, 0.9191, 0.5851, 0.8538, 0.5729, 0.9297, 0.6146, 0.948, 0.6289, 0.8582, 0.4276, 0.8589, 0.4427, 0.9489, 0.4822, 0.9316, 0.4689, 0.854, 0.5299, 0.8517, 0.5297, 0.9191, 0.5729, 0.9297, 0.5851, 0.8538, 0.4689, 0.854, 0.4822, 0.9316, 0.5297, 0.9191, 0.5299, 0.8517, 0.07552, 0.7605, 0.03157, 0.7605, 0.03157, 0.7976, 0.07552, 0.7965, 0.5103, 0.9591, 0.4939, 0.9849, 0.5301, 0.9913, 0.5643, 0.9847, 0.5472, 0.9581, 0.5295, 0.951, 0.03157, 0.7605, 0.01669, 0.7609, 0.01669, 0.7753, 0.03157, 0.7976, 0.03157, 0.7254, 0.01669, 0.7472, 0.01669, 0.7609, 0.03157, 0.7605, 0.5729, 0.9297, 0.5472, 0.9581, 0.5643, 0.9847, 0.6146, 0.948, 0.4427, 0.9489, 0.4939, 0.9849, 0.5103, 0.9591, 0.4822, 0.9316, 0.5297, 0.9191, 0.5295, 0.951, 0.5472, 0.9581, 0.5729, 0.9297, 0.1785, 0.1152, 0.2061, 0.1284, 0.1781, 0.04326, 0.167, 0.07789, 0.1119, 0.1059, 0.07394, 0.1026, 0.1119, 0.151, 0.1353, 0.1333, 0.1353, 0.1333, 0.1119, 0.151, 0.2061, 0.1284, 0.1785, 0.1152, 0.167, 0.07789, 0.1781, 0.04326, 0.07394, 0.1026, 0.1119, 0.1059, 0.2111, 0.1705, 0.2132, 0.2022, 0.3136, 0.2039, 0.314, 0.1686, 0.1968, 0.7981, 0.2564, 0.7936, 0.2564, 0.761, 0.1968, 0.761, 0.1781, 0.04326, 0.2061, 0.1284, 0.3131, 0.1204, 0.3066, 0.02838, 0.2106, 0.2316, 0.2019, 0.2754, 0.31, 0.288, 0.3127, 0.2393, 0.1968, 0.761, 0.2564, 0.761, 0.2564, 0.7283, 0.1968, 0.7238, 0.2019, 0.2754, 0.1681, 0.3625, 0.3002, 0.3819, 0.31, 0.288, 0.2132, 0.2022, 0.2106, 0.2316, 0.3127, 0.2393, 0.3136, 0.2039, 0.2061, 0.1284, 0.2111, 0.1705, 0.314, 0.1686, 0.3131, 0.1204, 0.7547, 0.6549, 0.7541, 0.6187, 0.8636, 0.6168, 0.8642, 0.653, 0.7528, 0.7423, 0.7553, 0.6911, 0.8648, 0.6893, 0.8669, 0.732, 0.7541, 0.6187, 0.7498, 0.5676, 0.8642, 0.5741, 0.8636, 0.6168, 0.7498, 0.5676, 0.751, 0.5466, 0.8654, 0.5531, 0.8642, 0.5741, 0.751, 0.5466, 0.7522, 0.5256, 0.8666, 0.5322, 0.8654, 0.5531, 0.7553, 0.6911, 0.7547, 0.6549, 0.8642, 0.653, 0.8648, 0.6893, 0.7581, 0.8996, 0.8603, 0.8979, 0.8598, 0.8641, 0.7576, 0.8658, 0.7563, 0.9812, 0.8629, 0.9716, 0.8609, 0.9317, 0.7587, 0.9334, 0.7576, 0.8658, 0.8598, 0.8641, 0.8604, 0.8241, 0.7536, 0.8181, 0.7536, 0.8181, 0.8604, 0.8241, 0.8615, 0.8046, 0.7547, 0.7985, 0.7547, 0.7985, 0.8615, 0.8046, 0.8626, 0.785, 0.7558, 0.7789, 0.7587, 0.9334, 0.8609, 0.9317, 0.8603, 0.8979, 0.7581, 0.8996])
me_cube_005.materials.append(mat_material_001)
me_cube_005.use_remesh_preserve_volume = False
me_cube_005.use_remesh_preserve_attributes = False
me_cube_005.use_mirror_x = True
me_cube_005.update()
arm_armature = bpy.data.armatures.new('Armature')  # bones are not reproduced

# ---- objects
ob_cube = bpy.data.objects.new('Cube', me_cube_005)
ob_armature = bpy.data.objects.new('Armature', arm_armature)

# ---- transforms, parenting, visibility, modifiers, constraints
ob_cube.parent = ob_armature
ob_cube.matrix_parent_inverse = Matrix(((0.6308, 2.144e-19, -7.746e-18, 3.616e-17), (2.144e-19, 0.6298, 0.03489, -0.1628), (7.746e-18, -0.03489, 0.6298, -2.94), (-0.0, -0.0, -0.0, 1.0)))
ob_cube.location = (0.0, 0.0, 5.358)
ob_cube.lineart.crease_threshold = 0.0
ob_cube.use_mesh_mirror_x = True
_vg = ob_cube.vertex_groups.new(name='Foot.L')
_vg.add([70, 71, 72, 73, 74, 75, 76, 77, 78, 79, 80, 81, 82, 83, 84, 85], 1.0, 'REPLACE')
_vg = ob_cube.vertex_groups.new(name='Foot.R')
_vg.add([191, 192, 193, 194, 195, 196, 197, 198, 199, 200, 201, 202, 203, 204, 205, 206], 1.0, 'REPLACE')
_vg = ob_cube.vertex_groups.new(name='Hand.L')
_vg.add([52, 54, 55, 56, 57, 58, 59, 60, 61, 62, 63, 64, 65, 66, 67, 68, 69], 1.0, 'REPLACE')
_vg = ob_cube.vertex_groups.new(name='Hand.R')
_vg.add([173, 175, 176, 177, 178, 179, 180, 181, 182, 183, 184, 185, 186, 187, 188, 189, 190], 1.0, 'REPLACE')
_vg = ob_cube.vertex_groups.new(name='Head')
_vg.add([86, 87, 88, 89, 90, 91, 92, 93, 94, 95, 96, 97, 207, 208, 209, 210, 211, 212, 213, 214, 215, 216, 217, 218, 219, 220, 221, 222, 223, 224, 225, 226, 227, 228, 229, 230], 1.0, 'REPLACE')
_vg = ob_cube.vertex_groups.new(name='Hip')
_vg.add([2, 4, 6, 13, 14, 21, 22, 23, 24, 25, 35, 40, 41, 98, 99, 100, 101, 102, 103, 104, 109, 111, 113, 115, 127, 128, 135, 136, 137, 138, 139, 140, 150, 154, 160, 161, 162, 231, 232, 233, 234, 235, 236, 237, 238, 239, 240, 241, 242], 1.0, 'REPLACE')
_vg = ob_cube.vertex_groups.new(name='LowerArm.L')
_vg.add([30, 31, 32, 33, 44, 45, 50, 51, 54, 55, 56, 57, 58, 59, 60, 61], 1.0, 'REPLACE')
_vg = ob_cube.vertex_groups.new(name='LowerArm.R')
_vg.add([145, 146, 147, 148, 165, 166, 171, 172, 175, 176, 177, 178, 179, 180, 181, 182], 1.0, 'REPLACE')
_vg = ob_cube.vertex_groups.new(name='LowerLeg.L')
_vg.add([70, 71, 72, 73, 74, 75, 243, 244, 245, 246, 247, 248], 1.0, 'REPLACE')
_vg = ob_cube.vertex_groups.new(name='LowerLeg.R')
_vg.add([191, 192, 193, 194, 195, 196, 249, 250, 251, 252, 253, 254], 1.0, 'REPLACE')
_vg = ob_cube.vertex_groups.new(name='Neck')
_vg.add([19, 20, 39, 86, 87, 88, 122, 124, 133, 134, 158, 159, 207, 208, 209, 210, 211, 212], 1.0, 'REPLACE')
_vg = ob_cube.vertex_groups.new(name='Spine')
_vg.add([0, 1, 3, 5, 7, 8, 9, 10, 11, 12, 15, 16, 17, 18, 19, 20, 34, 36, 37, 38, 39, 100, 101, 102, 103, 104, 105, 106, 107, 108, 110, 112, 114, 116, 117, 118, 119, 120, 121, 122, 123, 124, 125, 126, 129, 130, 131, 132, 133, 134, 149, 151, 152, 153, 155, 156, 157, 158, 159, 235, 236, 237, 238, 239, 240, 241, 242], 1.0, 'REPLACE')
_vg = ob_cube.vertex_groups.new(name='Toes.L')
_vg = ob_cube.vertex_groups.new(name='Toes.R')
_vg = ob_cube.vertex_groups.new(name='UpperArm.L')
_vg.add([0, 1, 7, 8, 26, 27, 28, 29, 30, 31, 32, 33, 34, 37, 42, 43, 44, 45, 46, 47, 48, 49, 50, 51, 53, 108, 120, 152, 156], 1.0, 'REPLACE')
_vg = ob_cube.vertex_groups.new(name='UpperArm.R')
_vg.add([106, 107, 117, 119, 141, 142, 143, 144, 145, 146, 147, 148, 149, 155, 163, 164, 165, 166, 167, 168, 169, 170, 171, 172, 174], 1.0, 'REPLACE')
_vg = ob_cube.vertex_groups.new(name='UpperLeg.L')
_vg.add([21, 22, 23, 40, 41, 99, 243, 244, 245, 246, 247, 248], 1.0, 'REPLACE')
_vg = ob_cube.vertex_groups.new(name='UpperLeg.R')
_vg.add([135, 136, 137, 160, 162, 233, 249, 250, 251, 252, 253, 254], 1.0, 'REPLACE')
_m = ob_cube.modifiers.new('Armature', 'ARMATURE')
_m.object = ob_armature
ob_armature.location = (0.0, 0.0, 4.668)
ob_armature.rotation_euler = (0.05534, 1.228e-17, 3.399e-19)
ob_armature.scale = (1.585, 1.585, 1.585)
ob_armature.display_type = 'SOLID'
ob_armature.show_in_front = True
ob_armature.lineart.crease_threshold = 0.0

# ---- collection membership
col_collection.objects.link(ob_cube)
col_collection.objects.link(ob_armature)

# ---- scene / render settings (as saved in the file)
scene.frame_start = 1; scene.frame_end = 32; scene.frame_set(2)
scene.render.engine = 'CYCLES'
scene.cycles.use_denoising = False
scene.cycles.samples = 128
scene.cycles.sampling_pattern = 'TABULATED_SOBOL'
scene.cycles.use_adaptive_sampling = False
scene.cycles.use_light_tree = False
scene.cycles.bake_type = 'AO'
scene.view_settings.view_transform = 'Filmic'
bpy.context.view_layer.update()

# ---- added for rendering (the .blend has no active camera and no usable light): camera, sun
cam_auto = bpy.data.cameras.new('AutoCamera')
cam_auto.lens = 50.0
cam_auto.sensor_width = 36.0
cam_auto.clip_end = 1000.0
ob_auto_camera = bpy.data.objects.new('AutoCamera', cam_auto)
scene.collection.objects.link(ob_auto_camera)
ob_auto_camera.location = (9.01521, -11.4135, 11.5773)
ob_auto_camera.rotation_euler = (1.09748, -7.21219e-08, 0.694738)
scene.camera = ob_auto_camera
light_auto_sun = bpy.data.lights.new('AutoSun', 'SUN')
light_auto_sun.energy = 3.0
light_auto_sun.angle = 0.0523599
ob_auto_sun = bpy.data.objects.new('AutoSun', light_auto_sun)
scene.collection.objects.link(ob_auto_sun)
ob_auto_sun.rotation_euler = (0.872665, 0.174533, 0.523599)
bpy.context.view_layer.update()
